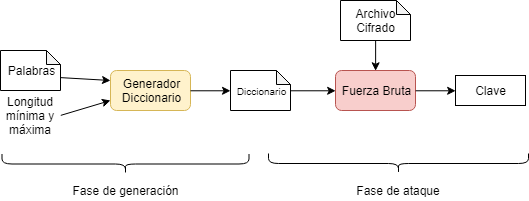

The diagram above was exported from draw.io. Its source (the exported page's mxGraphModel, read from the mxfile embedded in the PNG):
<mxGraphModel dx="614" dy="368" grid="1" gridSize="10" guides="1" tooltips="1" connect="1" arrows="1" fold="1" page="1" pageScale="1" pageWidth="827" pageHeight="1169" math="0" shadow="0">
  <root>
    <mxCell id="0" />
    <mxCell id="1" parent="0" />
    <mxCell id="2" value="Generador&lt;br&gt;Diccionario&lt;br&gt;" style="rounded=1;whiteSpace=wrap;html=1;fillColor=#fff2cc;strokeColor=#d6b656;" vertex="1" parent="1">
      <mxGeometry x="150" y="110" width="80" height="40" as="geometry" />
    </mxCell>
    <mxCell id="3" value="Longitud mínima y máxima" style="text;html=1;strokeColor=none;fillColor=none;align=center;verticalAlign=middle;whiteSpace=wrap;rounded=0;direction=south;" vertex="1" parent="1">
      <mxGeometry x="40" y="140" width="60" height="30" as="geometry" />
    </mxCell>
    <mxCell id="4" value="" style="endArrow=classic;html=1;exitX=1;exitY=0.5;exitDx=0;exitDy=0;entryX=0;entryY=0.5;entryDx=0;entryDy=0;entryPerimeter=0;" edge="1" source="2" target="9" parent="1">
      <mxGeometry width="50" height="50" relative="1" as="geometry">
        <mxPoint x="300" y="170" as="sourcePoint" />
        <mxPoint x="270" y="130" as="targetPoint" />
      </mxGeometry>
    </mxCell>
    <mxCell id="5" value="Fuerza Bruta" style="rounded=1;whiteSpace=wrap;html=1;fillColor=#f8cecc;strokeColor=#b85450;" vertex="1" parent="1">
      <mxGeometry x="375" y="110" width="80" height="40" as="geometry" />
    </mxCell>
    <mxCell id="6" value="" style="endArrow=classic;html=1;exitX=0.996;exitY=0.514;exitDx=0;exitDy=0;entryX=0;entryY=0.5;entryDx=0;entryDy=0;exitPerimeter=0;" edge="1" source="9" target="5" parent="1">
      <mxGeometry width="50" height="50" relative="1" as="geometry">
        <mxPoint x="340.28571428571433" y="130" as="sourcePoint" />
        <mxPoint x="420" y="180" as="targetPoint" />
      </mxGeometry>
    </mxCell>
    <mxCell id="7" value="Clave" style="rounded=0;whiteSpace=wrap;html=1;" vertex="1" parent="1">
      <mxGeometry x="495" y="115" width="70" height="30" as="geometry" />
    </mxCell>
    <mxCell id="8" value="" style="endArrow=classic;html=1;exitX=1;exitY=0.5;exitDx=0;exitDy=0;entryX=0;entryY=0.5;entryDx=0;entryDy=0;" edge="1" source="5" target="7" parent="1">
      <mxGeometry width="50" height="50" relative="1" as="geometry">
        <mxPoint x="505" y="230" as="sourcePoint" />
        <mxPoint x="555" y="180" as="targetPoint" />
      </mxGeometry>
    </mxCell>
    <mxCell id="9" value="&lt;span&gt;&lt;font style=&quot;font-size: 10px&quot;&gt;Diccionario&lt;/font&gt;&lt;/span&gt;" style="shape=note;whiteSpace=wrap;html=1;backgroundOutline=1;darkOpacity=0.05;size=14;fillColor=#ffffff;strokeColor=#000000;" vertex="1" parent="1">
      <mxGeometry x="270" y="110" width="60" height="40" as="geometry" />
    </mxCell>
    <mxCell id="10" value="Palabras&lt;br&gt;" style="shape=note;whiteSpace=wrap;html=1;backgroundOutline=1;darkOpacity=0.05;size=14;" vertex="1" parent="1">
      <mxGeometry x="40" y="90" width="60" height="40" as="geometry" />
    </mxCell>
    <mxCell id="11" value="" style="endArrow=classic;html=1;exitX=0;exitY=0;exitDx=60;exitDy=27;exitPerimeter=0;entryX=0;entryY=0.25;entryDx=0;entryDy=0;" edge="1" source="10" target="2" parent="1">
      <mxGeometry width="50" height="50" relative="1" as="geometry">
        <mxPoint x="110" y="140" as="sourcePoint" />
        <mxPoint x="160" y="90" as="targetPoint" />
      </mxGeometry>
    </mxCell>
    <mxCell id="12" value="" style="endArrow=classic;html=1;entryX=0.5;entryY=0;entryDx=0;entryDy=0;exitX=0.5;exitY=1;exitDx=0;exitDy=0;exitPerimeter=0;" edge="1" source="14" target="5" parent="1">
      <mxGeometry width="50" height="50" relative="1" as="geometry">
        <mxPoint x="415.3333333333335" y="190" as="sourcePoint" />
        <mxPoint x="475" y="280" as="targetPoint" />
      </mxGeometry>
    </mxCell>
    <mxCell id="13" value="" style="endArrow=classic;html=1;exitX=0.5;exitY=0;exitDx=0;exitDy=0;entryX=0;entryY=0.75;entryDx=0;entryDy=0;" edge="1" source="3" target="2" parent="1">
      <mxGeometry width="50" height="50" relative="1" as="geometry">
        <mxPoint x="90" y="260" as="sourcePoint" />
        <mxPoint x="140" y="210" as="targetPoint" />
      </mxGeometry>
    </mxCell>
    <mxCell id="14" value="Archivo&lt;br&gt;Cifrado&lt;br&gt;" style="shape=note;whiteSpace=wrap;html=1;backgroundOutline=1;darkOpacity=0.05;size=14;" vertex="1" parent="1">
      <mxGeometry x="380" y="40" width="70" height="40" as="geometry" />
    </mxCell>
    <mxCell id="15" value="" style="shape=curlyBracket;whiteSpace=wrap;html=1;rounded=1;rotation=-90;" vertex="1" parent="1">
      <mxGeometry x="155" y="80" width="20" height="247" as="geometry" />
    </mxCell>
    <mxCell id="16" value="" style="shape=curlyBracket;whiteSpace=wrap;html=1;rounded=1;rotation=-90;" vertex="1" parent="1">
      <mxGeometry x="428" y="73" width="20" height="260" as="geometry" />
    </mxCell>
    <mxCell id="17" value="Fase de generación" style="text;html=1;strokeColor=none;fillColor=none;align=center;verticalAlign=middle;whiteSpace=wrap;rounded=0;" vertex="1" parent="1">
      <mxGeometry x="102.5" y="220" width="125" height="20" as="geometry" />
    </mxCell>
    <mxCell id="18" value="Fase de ataque" style="text;html=1;strokeColor=none;fillColor=none;align=center;verticalAlign=middle;whiteSpace=wrap;rounded=0;" vertex="1" parent="1">
      <mxGeometry x="388" y="220" width="100" height="20" as="geometry" />
    </mxCell>
  </root>
</mxGraphModel>